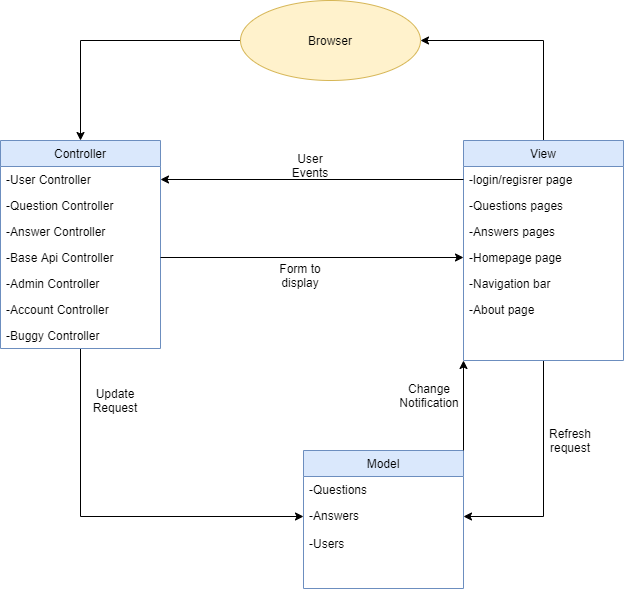

The diagram above was exported from draw.io. Its source (the exported page's mxGraphModel, read from the mxfile embedded in the PNG):
<mxGraphModel dx="1163" dy="635" grid="1" gridSize="10" guides="1" tooltips="1" connect="1" arrows="1" fold="1" page="1" pageScale="1" pageWidth="827" pageHeight="1169" math="0" shadow="0">
  <root>
    <mxCell id="WIyWlLk6GJQsqaUBKTNV-0" />
    <mxCell id="WIyWlLk6GJQsqaUBKTNV-1" parent="WIyWlLk6GJQsqaUBKTNV-0" />
    <mxCell id="G97Bu9mnvIL42hbhNzbO-4" style="edgeStyle=orthogonalEdgeStyle;rounded=0;orthogonalLoop=1;jettySize=auto;html=1;entryX=0;entryY=0.5;entryDx=0;entryDy=0;" edge="1" parent="WIyWlLk6GJQsqaUBKTNV-1" source="zkfFHV4jXpPFQw0GAbJ--0" target="zkfFHV4jXpPFQw0GAbJ--8">
      <mxGeometry relative="1" as="geometry" />
    </mxCell>
    <mxCell id="zkfFHV4jXpPFQw0GAbJ--0" value="Controller" style="swimlane;fontStyle=0;align=center;verticalAlign=top;childLayout=stackLayout;horizontal=1;startSize=26;horizontalStack=0;resizeParent=1;resizeLast=0;collapsible=1;marginBottom=0;rounded=0;shadow=0;strokeWidth=1;fillColor=#dae8fc;strokeColor=#6c8ebf;" parent="WIyWlLk6GJQsqaUBKTNV-1" vertex="1">
      <mxGeometry x="30" y="160" width="160" height="208" as="geometry">
        <mxRectangle x="280" y="172" width="160" height="26" as="alternateBounds" />
      </mxGeometry>
    </mxCell>
    <mxCell id="zkfFHV4jXpPFQw0GAbJ--1" value="-User Controller" style="text;align=left;verticalAlign=top;spacingLeft=4;spacingRight=4;overflow=hidden;rotatable=0;points=[[0,0.5],[1,0.5]];portConstraint=eastwest;" parent="zkfFHV4jXpPFQw0GAbJ--0" vertex="1">
      <mxGeometry y="26" width="160" height="26" as="geometry" />
    </mxCell>
    <mxCell id="zkfFHV4jXpPFQw0GAbJ--2" value="-Question Controller" style="text;align=left;verticalAlign=top;spacingLeft=4;spacingRight=4;overflow=hidden;rotatable=0;points=[[0,0.5],[1,0.5]];portConstraint=eastwest;rounded=0;shadow=0;html=0;" parent="zkfFHV4jXpPFQw0GAbJ--0" vertex="1">
      <mxGeometry y="52" width="160" height="26" as="geometry" />
    </mxCell>
    <mxCell id="zkfFHV4jXpPFQw0GAbJ--3" value="-Answer Controller" style="text;align=left;verticalAlign=top;spacingLeft=4;spacingRight=4;overflow=hidden;rotatable=0;points=[[0,0.5],[1,0.5]];portConstraint=eastwest;rounded=0;shadow=0;html=0;" parent="zkfFHV4jXpPFQw0GAbJ--0" vertex="1">
      <mxGeometry y="78" width="160" height="26" as="geometry" />
    </mxCell>
    <mxCell id="rzPCKEPAKPnysNGFGRE0-9" value="-Base Api Controller" style="text;align=left;verticalAlign=top;spacingLeft=4;spacingRight=4;overflow=hidden;rotatable=0;points=[[0,0.5],[1,0.5]];portConstraint=eastwest;rounded=0;shadow=0;html=0;" vertex="1" parent="zkfFHV4jXpPFQw0GAbJ--0">
      <mxGeometry y="104" width="160" height="26" as="geometry" />
    </mxCell>
    <mxCell id="rzPCKEPAKPnysNGFGRE0-10" value="-Admin Controller" style="text;align=left;verticalAlign=top;spacingLeft=4;spacingRight=4;overflow=hidden;rotatable=0;points=[[0,0.5],[1,0.5]];portConstraint=eastwest;rounded=0;shadow=0;html=0;" vertex="1" parent="zkfFHV4jXpPFQw0GAbJ--0">
      <mxGeometry y="130" width="160" height="26" as="geometry" />
    </mxCell>
    <mxCell id="rzPCKEPAKPnysNGFGRE0-12" value="-Account Controller" style="text;align=left;verticalAlign=top;spacingLeft=4;spacingRight=4;overflow=hidden;rotatable=0;points=[[0,0.5],[1,0.5]];portConstraint=eastwest;rounded=0;shadow=0;html=0;" vertex="1" parent="zkfFHV4jXpPFQw0GAbJ--0">
      <mxGeometry y="156" width="160" height="26" as="geometry" />
    </mxCell>
    <mxCell id="rzPCKEPAKPnysNGFGRE0-13" value="-Buggy Controller" style="text;align=left;verticalAlign=top;spacingLeft=4;spacingRight=4;overflow=hidden;rotatable=0;points=[[0,0.5],[1,0.5]];portConstraint=eastwest;rounded=0;shadow=0;html=0;" vertex="1" parent="zkfFHV4jXpPFQw0GAbJ--0">
      <mxGeometry y="182" width="160" height="26" as="geometry" />
    </mxCell>
    <mxCell id="zkfFHV4jXpPFQw0GAbJ--6" value="Model" style="swimlane;fontStyle=0;align=center;verticalAlign=top;childLayout=stackLayout;horizontal=1;startSize=26;horizontalStack=0;resizeParent=1;resizeLast=0;collapsible=1;marginBottom=0;rounded=0;shadow=0;strokeWidth=1;fillColor=#dae8fc;strokeColor=#6c8ebf;" parent="WIyWlLk6GJQsqaUBKTNV-1" vertex="1">
      <mxGeometry x="333" y="470" width="160" height="138" as="geometry">
        <mxRectangle x="130" y="380" width="160" height="26" as="alternateBounds" />
      </mxGeometry>
    </mxCell>
    <mxCell id="zkfFHV4jXpPFQw0GAbJ--7" value="-Questions" style="text;align=left;verticalAlign=top;spacingLeft=4;spacingRight=4;overflow=hidden;rotatable=0;points=[[0,0.5],[1,0.5]];portConstraint=eastwest;" parent="zkfFHV4jXpPFQw0GAbJ--6" vertex="1">
      <mxGeometry y="26" width="160" height="26" as="geometry" />
    </mxCell>
    <mxCell id="zkfFHV4jXpPFQw0GAbJ--8" value="-Answers" style="text;align=left;verticalAlign=top;spacingLeft=4;spacingRight=4;overflow=hidden;rotatable=0;points=[[0,0.5],[1,0.5]];portConstraint=eastwest;rounded=0;shadow=0;html=0;" parent="zkfFHV4jXpPFQw0GAbJ--6" vertex="1">
      <mxGeometry y="52" width="160" height="28" as="geometry" />
    </mxCell>
    <mxCell id="zkfFHV4jXpPFQw0GAbJ--10" value="-Users" style="text;align=left;verticalAlign=top;spacingLeft=4;spacingRight=4;overflow=hidden;rotatable=0;points=[[0,0.5],[1,0.5]];portConstraint=eastwest;fontStyle=0" parent="zkfFHV4jXpPFQw0GAbJ--6" vertex="1">
      <mxGeometry y="80" width="160" height="26" as="geometry" />
    </mxCell>
    <mxCell id="rzPCKEPAKPnysNGFGRE0-16" style="edgeStyle=orthogonalEdgeStyle;rounded=0;orthogonalLoop=1;jettySize=auto;html=1;exitX=0.5;exitY=0;exitDx=0;exitDy=0;entryX=1;entryY=0.5;entryDx=0;entryDy=0;" edge="1" parent="WIyWlLk6GJQsqaUBKTNV-1" source="zkfFHV4jXpPFQw0GAbJ--17" target="rzPCKEPAKPnysNGFGRE0-14">
      <mxGeometry relative="1" as="geometry" />
    </mxCell>
    <mxCell id="rzPCKEPAKPnysNGFGRE0-21" style="edgeStyle=orthogonalEdgeStyle;rounded=0;orthogonalLoop=1;jettySize=auto;html=1;entryX=1;entryY=0.5;entryDx=0;entryDy=0;" edge="1" parent="WIyWlLk6GJQsqaUBKTNV-1" source="zkfFHV4jXpPFQw0GAbJ--17" target="zkfFHV4jXpPFQw0GAbJ--8">
      <mxGeometry relative="1" as="geometry" />
    </mxCell>
    <mxCell id="zkfFHV4jXpPFQw0GAbJ--17" value="View" style="swimlane;fontStyle=0;align=center;verticalAlign=top;childLayout=stackLayout;horizontal=1;startSize=26;horizontalStack=0;resizeParent=1;resizeLast=0;collapsible=1;marginBottom=0;rounded=0;shadow=0;strokeWidth=1;fillColor=#dae8fc;strokeColor=#6c8ebf;" parent="WIyWlLk6GJQsqaUBKTNV-1" vertex="1">
      <mxGeometry x="493" y="160" width="160" height="220" as="geometry">
        <mxRectangle x="550" y="140" width="160" height="26" as="alternateBounds" />
      </mxGeometry>
    </mxCell>
    <mxCell id="zkfFHV4jXpPFQw0GAbJ--18" value="-login/regisrer page" style="text;align=left;verticalAlign=top;spacingLeft=4;spacingRight=4;overflow=hidden;rotatable=0;points=[[0,0.5],[1,0.5]];portConstraint=eastwest;" parent="zkfFHV4jXpPFQw0GAbJ--17" vertex="1">
      <mxGeometry y="26" width="160" height="26" as="geometry" />
    </mxCell>
    <mxCell id="zkfFHV4jXpPFQw0GAbJ--19" value="-Questions pages" style="text;align=left;verticalAlign=top;spacingLeft=4;spacingRight=4;overflow=hidden;rotatable=0;points=[[0,0.5],[1,0.5]];portConstraint=eastwest;rounded=0;shadow=0;html=0;" parent="zkfFHV4jXpPFQw0GAbJ--17" vertex="1">
      <mxGeometry y="52" width="160" height="26" as="geometry" />
    </mxCell>
    <mxCell id="zkfFHV4jXpPFQw0GAbJ--20" value="-Answers pages" style="text;align=left;verticalAlign=top;spacingLeft=4;spacingRight=4;overflow=hidden;rotatable=0;points=[[0,0.5],[1,0.5]];portConstraint=eastwest;rounded=0;shadow=0;html=0;" parent="zkfFHV4jXpPFQw0GAbJ--17" vertex="1">
      <mxGeometry y="78" width="160" height="26" as="geometry" />
    </mxCell>
    <mxCell id="zkfFHV4jXpPFQw0GAbJ--21" value="-Homepage page" style="text;align=left;verticalAlign=top;spacingLeft=4;spacingRight=4;overflow=hidden;rotatable=0;points=[[0,0.5],[1,0.5]];portConstraint=eastwest;rounded=0;shadow=0;html=0;" parent="zkfFHV4jXpPFQw0GAbJ--17" vertex="1">
      <mxGeometry y="104" width="160" height="26" as="geometry" />
    </mxCell>
    <mxCell id="zkfFHV4jXpPFQw0GAbJ--22" value="-Navigation bar" style="text;align=left;verticalAlign=top;spacingLeft=4;spacingRight=4;overflow=hidden;rotatable=0;points=[[0,0.5],[1,0.5]];portConstraint=eastwest;rounded=0;shadow=0;html=0;" parent="zkfFHV4jXpPFQw0GAbJ--17" vertex="1">
      <mxGeometry y="130" width="160" height="26" as="geometry" />
    </mxCell>
    <mxCell id="rzPCKEPAKPnysNGFGRE0-1" value="-About page" style="text;align=left;verticalAlign=top;spacingLeft=4;spacingRight=4;overflow=hidden;rotatable=0;points=[[0,0.5],[1,0.5]];portConstraint=eastwest;rounded=0;shadow=0;html=0;" vertex="1" parent="zkfFHV4jXpPFQw0GAbJ--17">
      <mxGeometry y="156" width="160" height="26" as="geometry" />
    </mxCell>
    <mxCell id="rzPCKEPAKPnysNGFGRE0-17" style="edgeStyle=orthogonalEdgeStyle;rounded=0;orthogonalLoop=1;jettySize=auto;html=1;exitX=0;exitY=0.5;exitDx=0;exitDy=0;entryX=0.5;entryY=0;entryDx=0;entryDy=0;" edge="1" parent="WIyWlLk6GJQsqaUBKTNV-1" source="rzPCKEPAKPnysNGFGRE0-14" target="zkfFHV4jXpPFQw0GAbJ--0">
      <mxGeometry relative="1" as="geometry" />
    </mxCell>
    <mxCell id="rzPCKEPAKPnysNGFGRE0-14" value="Browser" style="ellipse;whiteSpace=wrap;html=1;fillColor=#fff2cc;strokeColor=#d6b656;" vertex="1" parent="WIyWlLk6GJQsqaUBKTNV-1">
      <mxGeometry x="270" y="20" width="180" height="80" as="geometry" />
    </mxCell>
    <mxCell id="G97Bu9mnvIL42hbhNzbO-0" value="Refresh request" style="text;html=1;strokeColor=none;fillColor=none;align=center;verticalAlign=middle;whiteSpace=wrap;rounded=0;" vertex="1" parent="WIyWlLk6GJQsqaUBKTNV-1">
      <mxGeometry x="560" y="430" width="80" height="60" as="geometry" />
    </mxCell>
    <mxCell id="G97Bu9mnvIL42hbhNzbO-1" value="" style="endArrow=classic;html=1;rounded=0;exitX=1;exitY=0;exitDx=0;exitDy=0;entryX=0;entryY=1;entryDx=0;entryDy=0;" edge="1" parent="WIyWlLk6GJQsqaUBKTNV-1" source="zkfFHV4jXpPFQw0GAbJ--6" target="zkfFHV4jXpPFQw0GAbJ--17">
      <mxGeometry width="50" height="50" relative="1" as="geometry">
        <mxPoint x="510" y="430" as="sourcePoint" />
        <mxPoint x="560" y="380" as="targetPoint" />
      </mxGeometry>
    </mxCell>
    <mxCell id="G97Bu9mnvIL42hbhNzbO-2" value="Change Notification" style="text;html=1;strokeColor=none;fillColor=none;align=center;verticalAlign=middle;whiteSpace=wrap;rounded=0;" vertex="1" parent="WIyWlLk6GJQsqaUBKTNV-1">
      <mxGeometry x="414" y="390" width="90" height="50" as="geometry" />
    </mxCell>
    <mxCell id="G97Bu9mnvIL42hbhNzbO-6" value="Update Request" style="text;html=1;strokeColor=none;fillColor=none;align=center;verticalAlign=middle;whiteSpace=wrap;rounded=0;" vertex="1" parent="WIyWlLk6GJQsqaUBKTNV-1">
      <mxGeometry x="110" y="400" width="70" height="40" as="geometry" />
    </mxCell>
    <mxCell id="G97Bu9mnvIL42hbhNzbO-7" value="" style="endArrow=classic;html=1;rounded=0;entryX=1;entryY=0.5;entryDx=0;entryDy=0;exitX=0;exitY=0.5;exitDx=0;exitDy=0;" edge="1" parent="WIyWlLk6GJQsqaUBKTNV-1" source="zkfFHV4jXpPFQw0GAbJ--18" target="zkfFHV4jXpPFQw0GAbJ--1">
      <mxGeometry width="50" height="50" relative="1" as="geometry">
        <mxPoint x="283" y="230" as="sourcePoint" />
        <mxPoint x="333" y="180" as="targetPoint" />
      </mxGeometry>
    </mxCell>
    <mxCell id="G97Bu9mnvIL42hbhNzbO-8" value="" style="endArrow=classic;html=1;rounded=0;entryX=0;entryY=0.5;entryDx=0;entryDy=0;exitX=1;exitY=0.5;exitDx=0;exitDy=0;" edge="1" parent="WIyWlLk6GJQsqaUBKTNV-1" source="rzPCKEPAKPnysNGFGRE0-9" target="zkfFHV4jXpPFQw0GAbJ--21">
      <mxGeometry width="50" height="50" relative="1" as="geometry">
        <mxPoint x="220" y="295" as="sourcePoint" />
        <mxPoint x="270" y="245" as="targetPoint" />
      </mxGeometry>
    </mxCell>
    <mxCell id="G97Bu9mnvIL42hbhNzbO-9" value="User Events" style="text;html=1;strokeColor=none;fillColor=none;align=center;verticalAlign=middle;whiteSpace=wrap;rounded=0;" vertex="1" parent="WIyWlLk6GJQsqaUBKTNV-1">
      <mxGeometry x="310" y="170" width="60" height="30" as="geometry" />
    </mxCell>
    <mxCell id="G97Bu9mnvIL42hbhNzbO-11" value="Form to display" style="text;html=1;strokeColor=none;fillColor=none;align=center;verticalAlign=middle;whiteSpace=wrap;rounded=0;" vertex="1" parent="WIyWlLk6GJQsqaUBKTNV-1">
      <mxGeometry x="300" y="280" width="60" height="30" as="geometry" />
    </mxCell>
  </root>
</mxGraphModel>